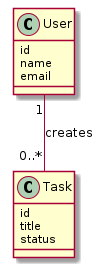

The diagram above was rendered by PlantUML. Its source (embedded in the PNG):
@startuml
class User {
  id
  name
  email
}

class Task {
  id
  title
  status
}

User "1" -- "0..*" Task : creates
@enduml